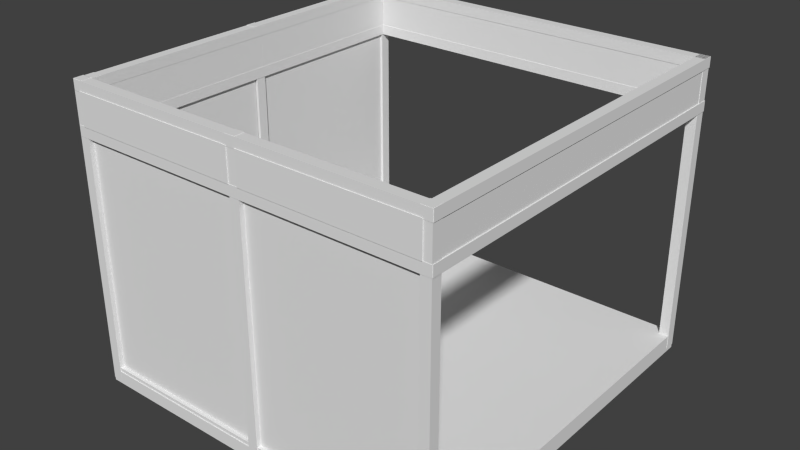 # Source: Booth.blend  (saved by Blender 2.73.0; exported with 4.5.12 LTS)
import bpy
from mathutils import Matrix  # noqa: F401  (used for matrix-valued properties, if any)

bpy.ops.wm.read_factory_settings(use_empty=True)
scene = bpy.context.scene
scene.name = 'Scene'

# ---- collections
col_collection_1 = bpy.data.collections.new('Collection 1'); scene.collection.children.link(col_collection_1)

# ---- materials (node trees are filled in below, after node groups)
mat_material = bpy.data.materials.new('Material')
mat_material.alpha_threshold = 0.0
mat_material.use_transparent_shadow = False
mat_material.roughness = 0.5
mat_material.line_color = (0.0, 0.0, 0.0, 1.0)

# ---- material node trees

# ---- world
world_world = bpy.data.worlds.new('World'); scene.world = world_world
world_world.color = (0.05088, 0.05088, 0.05088)
world_world.use_sun_shadow = False
world_world.sun_shadow_jitter_overblur = 0.0
world_world.cycles.sampling_method = 'MANUAL'
world_world.cycles.sample_map_resolution = 256

# ---- meshes
me_cube_008 = bpy.data.meshes.new('Cube.008')
me_cube_008.from_pydata([(-71.98, -17.29, 0.101), (-71.98, -1.546, 0.101), (-71.98, -1.546, -0.9614), (-71.98, -17.29, -0.9614), (-71.21, -17.29, 0.101), (-71.21, -1.546, 0.101), (-71.21, -1.546, -0.9614), (-71.21, -17.29, -0.9614), (-71.98, -17.29, 1.234), (-71.98, -1.546, 1.234), (-71.98, -1.546, 0.1711), (-71.98, -17.29, 0.1711), (-71.21, -17.29, 1.234), (-71.21, -1.546, 1.234), (-71.21, -1.546, 0.1711), (-71.21, -17.29, 0.1711), (-70.95, -17.29, 1.291), (-70.95, -1.546, 1.291), (-36.7, -1.546, 1.291), (-36.7, -17.29, 1.291), (-70.95, -17.29, 1.315), (-70.95, -1.546, 1.315), (-36.7, -1.546, 1.315), (-36.7, -17.29, 1.315), (-34.97, -17.29, 1.291), (-34.97, -1.546, 1.291), (-0.7279, -1.546, 1.291), (-0.7279, -17.29, 1.291), (-34.97, -17.29, 1.315), (-34.97, -1.546, 1.315), (-0.7279, -1.546, 1.315), (-0.7279, -17.29, 1.315), (-73.1, -18.28, 1.337), (-73.1, -18.28, -1.018), (1.013, -18.28, -1.018), (1.013, -18.28, 1.337), (-73.1, -17.11, 1.337), (-73.1, -17.11, -1.018), (1.013, -17.11, -1.018), (1.013, -17.11, 1.337), (-35.01, 1.102, 1.286), (-35.01, -1.0, 1.286), (-35.01, -1.0, 1.348), (-35.01, 1.102, 1.348), (-0.4527, 1.102, 1.286), (-0.4527, -1.0, 1.286), (-0.4527, -1.0, 1.348), (-0.4527, 1.102, 1.348), (-70.72, 1.102, 0.1652), (-70.72, -1.0, 0.1652), (-72.72, -1.0, 0.1652), (-72.72, 1.102, 0.1652), (-70.72, 1.102, 1.233), (-70.72, -1.0, 1.233), (-72.72, -1.0, 1.233), (-72.72, 1.102, 1.233), (-70.72, 1.102, -0.9572), (-70.72, -1.0, -0.9572), (-72.72, -1.0, -0.9572), (-72.72, 1.102, -0.9572), (-70.72, 1.102, 0.1106), (-70.72, -1.0, 0.1106), (-72.72, -1.0, 0.1106), (-72.72, 1.102, 0.1106), (-71.44, 1.102, 1.286), (-71.44, -1.0, 1.286), (-71.44, -1.0, 1.348), (-71.44, 1.102, 1.348), (-36.88, 1.102, 1.286), (-36.88, -1.0, 1.286), (-36.88, -1.0, 1.348), (-36.88, 1.102, 1.348), (-71.26, 1.102, -1.024), (-71.26, -1.0, -1.024), (-71.26, -1.0, -0.9615), (-71.26, 1.102, -0.9615), (-0.4527, 1.102, -1.024), (-0.4527, -1.0, -1.024), (-0.4527, -1.0, -0.9615), (-0.4527, 1.102, -0.9615), (1.0, 1.102, -1.0), (1.0, -1.0, -1.0), (-1.0, -1.0, -1.0), (-1.0, 1.102, -1.0), (1.0, 1.102, 1.314), (1.0, -1.0, 1.314), (-1.0, -1.0, 1.314), (-1.0, 1.102, 1.314)], [], [(4, 5, 1, 0), (5, 6, 2, 1), (6, 7, 3, 2), (7, 4, 0, 3), (0, 1, 2, 3), (7, 6, 5, 4), (12, 13, 9, 8), (13, 14, 10, 9), (14, 15, 11, 10), (15, 12, 8, 11), (8, 9, 10, 11), (15, 14, 13, 12), (20, 21, 17, 16), (21, 22, 18, 17), (22, 23, 19, 18), (23, 20, 16, 19), (16, 17, 18, 19), (23, 22, 21, 20), (28, 29, 25, 24), (29, 30, 26, 25), (30, 31, 27, 26), (31, 28, 24, 27), (24, 25, 26, 27), (31, 30, 29, 28), (36, 37, 33, 32), (37, 38, 34, 33), (38, 39, 35, 34), (39, 36, 32, 35), (32, 33, 34, 35), (39, 38, 37, 36), (40, 41, 42, 43), (44, 47, 46, 45), (40, 44, 45, 41), (41, 45, 46, 42), (42, 46, 47, 43), (44, 40, 43, 47), (48, 49, 50, 51), (52, 55, 54, 53), (48, 52, 53, 49), (49, 53, 54, 50), (50, 54, 55, 51), (52, 48, 51, 55), (60, 63, 62, 61), (56, 60, 61, 57), (57, 61, 62, 58), (58, 62, 63, 59), (60, 56, 59, 63), (64, 65, 66, 67), (68, 71, 70, 69), (64, 68, 69, 65), (66, 70, 71, 67), (68, 64, 67, 71), (72, 73, 74, 75), (76, 79, 78, 77), (72, 76, 77, 73), (73, 77, 78, 74), (74, 78, 79, 75), (76, 72, 75, 79), (80, 81, 82, 83), (84, 87, 86, 85), (80, 84, 85, 81), (81, 85, 86, 82), (82, 86, 87, 83), (84, 80, 83, 87)])
me_cube_008.materials.append(mat_material)
me_cube_008.use_remesh_preserve_volume = False
me_cube_008.use_remesh_preserve_attributes = False
me_cube_008.use_mirror_vertex_groups = False
me_cube_008.update()
me_cube_006 = bpy.data.meshes.new('Cube.006')
me_cube_006.from_pydata([(-47.19, 75.18, 0.9221), (-47.19, 75.18, 0.8702), (-49.19, 75.18, 0.8702), (-49.19, 75.18, 0.9221), (-47.19, -0.9492, 0.9221), (-47.19, -0.9492, 0.8702), (-49.19, -0.9492, 0.8702), (-49.19, -0.9492, 0.9221), (-55.19, 75.18, 0.9221), (-55.19, 75.18, 0.8702), (-57.19, 75.18, 0.8702), (-57.19, 75.18, 0.9221), (-55.19, -0.9492, 0.9221), (-55.19, -0.9492, 0.8702), (-57.19, -0.9492, 0.8702), (-57.19, -0.9492, 0.9221), (1.0, 1.0, -1.0), (1.0, -1.0, -1.0), (-1.0, -1.0, -1.0), (-1.0, 1.0, -1.0), (1.0, 1.0, 0.9196), (1.0, -1.0, 0.9196), (-1.0, -1.0, 0.9196), (-1.0, 1.0, 0.9196), (-47.19, 0.9331, -1.0), (-47.19, -1.067, -1.0), (-49.19, -1.067, -1.0), (-49.19, 0.9331, -1.0), (-47.19, 0.9331, 0.9196), (-47.19, -1.067, 0.9196), (-49.19, -1.067, 0.9196), (-49.19, 0.9331, 0.9196), (-55.19, 0.9331, -1.0), (-55.19, -1.067, -1.0), (-57.19, -1.067, -1.0), (-57.19, 0.9331, -1.0), (-55.19, 0.9331, 0.9196), (-55.19, -1.067, 0.9196), (-57.19, -1.067, 0.9196), (-57.19, 0.9331, 0.9196), (0.9801, 0.9905, -0.9508), (0.9801, -1.01, -0.9508), (0.9801, -1.01, -1.003), (0.9801, 0.9905, -1.003), (-57.25, 0.9905, -0.9508), (-57.25, -1.01, -0.9508), (-57.25, -1.01, -1.003), (-57.25, 0.9905, -1.003), (0.9801, 0.9905, -0.01598), (0.9801, -1.01, -0.01598), (0.9801, -1.01, -0.06791), (0.9801, 0.9905, -0.06791), (-57.25, 0.9905, -0.01598), (-57.25, -1.01, -0.01598), (-57.25, -1.01, -0.06791), (-57.25, 0.9905, -0.06791), (0.9801, 0.9905, 0.9189), (0.9801, -1.01, 0.9189), (0.9801, -1.01, 0.8669), (0.9801, 0.9905, 0.8669), (-57.25, 0.9905, 0.9189), (-57.25, -1.01, 0.9189), (-57.25, -1.01, 0.8669), (-57.25, 0.9905, 0.8669), (-47.19, 75.14, -1.0), (-47.19, 73.14, -1.0), (-49.19, 73.14, -1.0), (-49.19, 75.14, -1.0), (-47.19, 75.14, 0.9196), (-47.19, 73.14, 0.9196), (-49.19, 73.14, 0.9196), (-49.19, 75.14, 0.9196), (-55.19, 75.14, -1.0), (-55.19, 73.14, -1.0), (-57.19, 73.14, -1.0), (-57.19, 75.14, -1.0), (-55.19, 75.14, 0.9196), (-55.19, 73.14, 0.9196), (-57.19, 73.14, 0.9196), (-57.19, 75.14, 0.9196), (1.0, 1.035, -0.9979), (1.0, 1.035, -0.946), (-1.0, 1.035, -0.946), (-1.0, 1.035, -0.9979), (1.0, 74.96, -0.9979), (1.0, 74.96, -0.946), (-1.0, 74.96, -0.946), (-1.0, 74.96, -0.9979), (-47.19, 1.035, -0.9962), (-47.19, 1.035, -0.9442), (-49.19, 1.035, -0.9442), (-49.19, 1.035, -0.9962), (-47.19, 74.96, -0.9962), (-47.19, 74.96, -0.9442), (-49.19, 74.96, -0.9442), (-49.19, 74.96, -0.9962), (-55.19, 1.035, -0.9962), (-55.19, 1.035, -0.9442), (-57.19, 1.035, -0.9442), (-57.19, 1.035, -0.9962), (-55.19, 74.96, -0.9962), (-55.19, 74.96, -0.9442), (-57.19, 74.96, -0.9442), (-57.19, 74.96, -0.9962), (0.9801, 2.928, -0.9977), (0.9801, 2.928, -0.9457), (0.9801, 0.9284, -0.9457), (0.9801, 0.9284, -0.9977), (-57.25, 2.928, -0.9977), (-57.25, 2.928, -0.9457), (-57.25, 0.9284, -0.9457), (-57.25, 0.9284, -0.9977), (0.9801, 38.93, -0.9977), (0.9801, 38.93, -0.9457), (0.9801, 36.93, -0.9457), (0.9801, 36.93, -0.9977), (-57.25, 38.93, -0.9977), (-57.25, 38.93, -0.9457), (-57.25, 36.93, -0.9457), (-57.25, 36.93, -0.9977), (0.9801, 74.93, -0.9977), (0.9801, 74.93, -0.9457), (0.9801, 72.93, -0.9457), (0.9801, 72.93, -0.9977), (-57.25, 74.93, -0.9977), (-57.25, 74.93, -0.9457), (-57.25, 72.93, -0.9457), (-57.25, 72.93, -0.9977), (0.9801, 75.1, 0.9195), (0.9801, 73.0, 0.9195), (0.9801, 73.0, 0.8676), (0.9801, 75.1, 0.8676), (-57.18, 75.1, 0.9195), (-57.18, 73.0, 0.9195), (-57.18, 73.0, 0.8676), (-57.18, 75.1, 0.8676)], [], [(0, 1, 2, 3), (4, 7, 6, 5), (0, 4, 5, 1), (1, 5, 6, 2), (2, 6, 7, 3), (4, 0, 3, 7), (8, 9, 10, 11), (12, 15, 14, 13), (8, 12, 13, 9), (9, 13, 14, 10), (10, 14, 15, 11), (12, 8, 11, 15), (16, 17, 18, 19), (20, 23, 22, 21), (16, 20, 21, 17), (17, 21, 22, 18), (18, 22, 23, 19), (20, 16, 19, 23), (24, 25, 26, 27), (28, 31, 30, 29), (24, 28, 29, 25), (25, 29, 30, 26), (26, 30, 31, 27), (28, 24, 27, 31), (32, 33, 34, 35), (36, 39, 38, 37), (32, 36, 37, 33), (33, 37, 38, 34), (34, 38, 39, 35), (36, 32, 35, 39), (40, 41, 42, 43), (44, 47, 46, 45), (40, 44, 45, 41), (41, 45, 46, 42), (42, 46, 47, 43), (44, 40, 43, 47), (48, 49, 50, 51), (52, 55, 54, 53), (48, 52, 53, 49), (49, 53, 54, 50), (50, 54, 55, 51), (52, 48, 51, 55), (56, 57, 58, 59), (60, 63, 62, 61), (56, 60, 61, 57), (57, 61, 62, 58), (58, 62, 63, 59), (60, 56, 59, 63), (64, 65, 66, 67), (68, 71, 70, 69), (64, 68, 69, 65), (65, 69, 70, 66), (66, 70, 71, 67), (68, 64, 67, 71), (72, 73, 74, 75), (76, 79, 78, 77), (72, 76, 77, 73), (73, 77, 78, 74), (74, 78, 79, 75), (76, 72, 75, 79), (80, 81, 82, 83), (84, 87, 86, 85), (80, 84, 85, 81), (81, 85, 86, 82), (82, 86, 87, 83), (84, 80, 83, 87), (88, 89, 90, 91), (92, 95, 94, 93), (88, 92, 93, 89), (89, 93, 94, 90), (90, 94, 95, 91), (92, 88, 91, 95), (96, 97, 98, 99), (100, 103, 102, 101), (96, 100, 101, 97), (97, 101, 102, 98), (98, 102, 103, 99), (100, 96, 99, 103), (104, 105, 106, 107), (108, 111, 110, 109), (104, 108, 109, 105), (105, 109, 110, 106), (106, 110, 111, 107), (108, 104, 107, 111), (112, 113, 114, 115), (116, 119, 118, 117), (112, 116, 117, 113), (113, 117, 118, 114), (114, 118, 119, 115), (116, 112, 115, 119), (120, 121, 122, 123), (124, 127, 126, 125), (120, 124, 125, 121), (121, 125, 126, 122), (122, 126, 127, 123), (124, 120, 123, 127), (128, 129, 130, 131), (132, 135, 134, 133), (128, 132, 133, 129), (129, 133, 134, 130), (130, 134, 135, 131), (132, 128, 131, 135)])
me_cube_006.materials.append(mat_material)
me_cube_006.use_remesh_preserve_volume = False
me_cube_006.use_remesh_preserve_attributes = False
me_cube_006.use_mirror_vertex_groups = False
me_cube_006.update()

# ---- objects
ob_booth = bpy.data.objects.new('Booth', me_cube_008)
ob_boothframe = bpy.data.objects.new('BoothFrame', me_cube_006)

# ---- transforms, parenting, visibility, modifiers, constraints
ob_booth.location = (5.899, 1.451, 7.614)
ob_booth.rotation_euler = (1.571, 0.0, 0.0)
ob_booth.scale = (0.14, 0.4126, 4.512)
ob_booth.lock_rotations_4d = False
ob_booth.empty_display_type = 'ARROWS'
ob_booth.lineart.crease_threshold = 0.0
ob_boothframe.parent = ob_booth
ob_boothframe.matrix_parent_inverse = Matrix(((7.144, -0.0, 0.0, -42.14), (2.384e-07, -1.059e-07, 2.424, -17.42), (-3.725e-09, -0.2217, -9.689e-09, 0.2828), (0.0, 0.0, 0.0, 1.0)))
ob_boothframe.location = (1.094, -4.639, -0.1115)
ob_boothframe.rotation_euler = (3.725e-09, 1.571, 0.0)
ob_boothframe.scale = (0.14, 0.14, 5.391)
ob_boothframe.lock_rotations_4d = False
ob_boothframe.empty_display_type = 'ARROWS'
ob_boothframe.lineart.crease_threshold = 0.0

# ---- collection membership
col_collection_1.objects.link(ob_booth)
col_collection_1.objects.link(ob_boothframe)

# ---- scene / render settings (as saved in the file)
scene.frame_start = 1; scene.frame_end = 250; scene.frame_set(89)
scene.render.engine = 'BLENDER_EEVEE_NEXT'
scene.render.resolution_percentage = 50
scene.render.dither_intensity = 0.0
scene.cycles.use_denoising = False
scene.cycles.samples = 10
scene.cycles.sampling_pattern = 'TABULATED_SOBOL'
scene.cycles.light_sampling_threshold = 0.0
scene.cycles.use_adaptive_sampling = False
scene.cycles.use_light_tree = False
scene.cycles.blur_glossy = 0.0
scene.cycles.pixel_filter_type = 'GAUSSIAN'
scene.cycles.sample_clamp_indirect = 0.0
scene.view_settings.view_transform = 'Standard'
bpy.context.view_layer.update()

# ---- added for rendering (the .blend has no active camera and no usable light): camera, sun
cam_auto = bpy.data.cameras.new('AutoCamera')
cam_auto.lens = 50.0
cam_auto.sensor_width = 36.0
cam_auto.clip_end = 1000.0
ob_auto_camera = bpy.data.objects.new('AutoCamera', cam_auto)
scene.collection.objects.link(ob_auto_camera)
ob_auto_camera.location = (16.643, -18.2127, 16.822)
ob_auto_camera.rotation_euler = (1.09748, -7.21219e-08, 0.694738)
scene.camera = ob_auto_camera
light_auto_sun = bpy.data.lights.new('AutoSun', 'SUN')
light_auto_sun.energy = 3.0
light_auto_sun.angle = 0.0523599
ob_auto_sun = bpy.data.objects.new('AutoSun', light_auto_sun)
scene.collection.objects.link(ob_auto_sun)
ob_auto_sun.rotation_euler = (0.872665, 0.174533, 0.523599)
bpy.context.view_layer.update()
